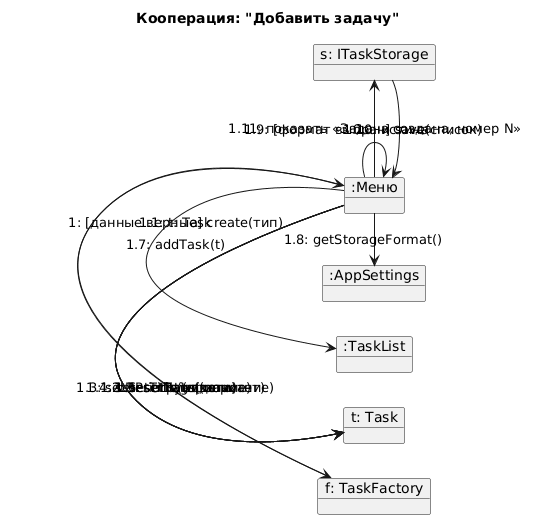

The diagram above was rendered by PlantUML. Its source (embedded in the PNG):
@startuml
title Кооперация: "Добавить задачу"

left to right direction
object ":Меню" as M
object "f: TaskFactory" as F
object "t: Task" as T
object ":TaskList" as L
object ":AppSettings" as A
object "s: ITaskStorage" as S

M -> F : 1: [данные верные] create(тип)
F --> M : 1.1: t: Task
M -> T : 1.2: setTitle(название)
M -> T : 1.3: setDescription(описание)
M -> T : 1.4: setPriority(приоритет)
M -> T : 1.5: setDate(дата)
M -> T : 1.6: setTags(теги)
M -> L : 1.7: addTask(t)
M -> A : 1.8: getStorageFormat()
M -> S : 1.9: [формат выбран] save(список)
S --> M : 1.10: истина
M --> M : 1.11: показать «Задача создана, номер N»
@enduml